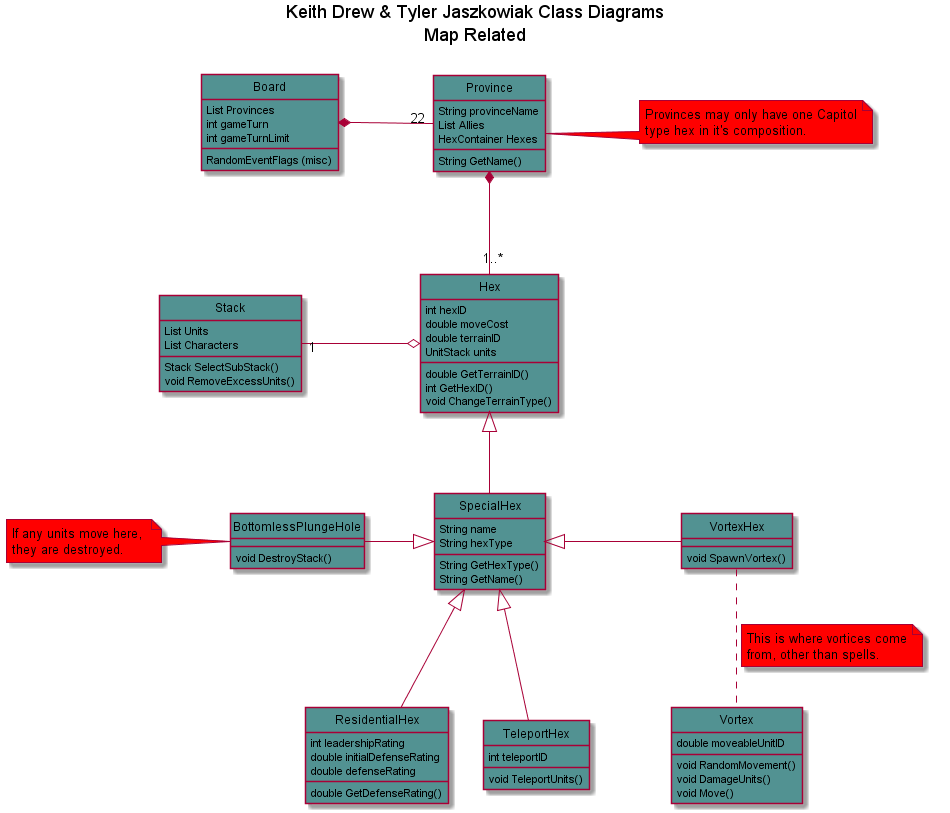

The diagram above was rendered by PlantUML. Its source (embedded in the PNG):
@startuml
title Keith Drew & Tyler Jaszkowiak Class Diagrams\nMap Related
hide circle
class Board #529292 {
      List Provinces
      RandomEventFlags (misc)
      int gameTurn
      int gameTurnLimit
}
class Province #529292 {
      String provinceName
      String GetName()
      List Allies
      HexContainer Hexes
}
note right of Province #red
     Provinces may only have one Capitol
     type hex in it's composition.
end note 
class Hex #529292 {
      int hexID
      double moveCost
      double terrainID
      UnitStack units
      double GetTerrainID()
      int GetHexID()
      void ChangeTerrainType()
}
class Stack #529292 {
      List Units
      List Characters
      Stack SelectSubStack()
      void RemoveExcessUnits()
}
class SpecialHex #529292 {
      String name
      String hexType
      String GetHexType()
      String GetName()
}
class ResidentialHex #529292 {
      int leadershipRating
      double initialDefenseRating
      double defenseRating
      double GetDefenseRating()
}
class BottomlessPlungeHole #529292 {
      void DestroyStack()
}
note left of BottomlessPlungeHole #red
     If any units move here, 
     they are destroyed.
end note 
class VortexHex #529292 {
      void SpawnVortex()
}
class TeleportHex #529292 {
      void TeleportUnits()
      int teleportID
}
class Vortex #529292 {
      double moveableUnitID
      void RandomMovement()
      void DamageUnits()
      void Move()
}

Board *-right- "22" Province 
Province *-down- "1..*" Hex
Hex <|-down- SpecialHex
Vortex .up. VortexHex
note right on link #red
     This is where vortices come
     from, other than spells.
end note  
TeleportHex --up|> SpecialHex
VortexHex --left|> SpecialHex
BottomlessPlungeHole --right|> SpecialHex
ResidentialHex --up|> SpecialHex
Stack "1" -lefto Hex
@enduml